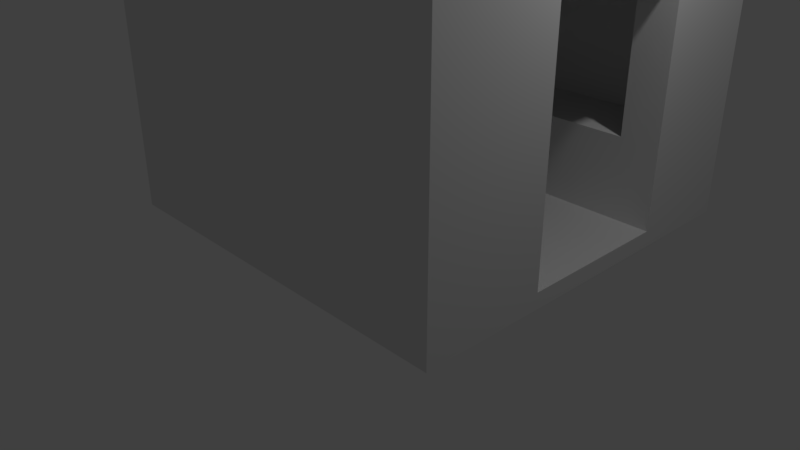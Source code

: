# Source: Elevator.blend  (saved by Blender 2.79.0; exported with 4.5.12 LTS)
import bpy
from mathutils import Matrix  # noqa: F401  (used for matrix-valued properties, if any)

bpy.ops.wm.read_factory_settings(use_empty=True)
scene = bpy.context.scene
scene.name = 'Scene'

# ---- collections
col_collection_1 = bpy.data.collections.new('Collection 1'); scene.collection.children.link(col_collection_1)

# ---- world
world_world = bpy.data.worlds.new('World'); scene.world = world_world
world_world.color = (0.05088, 0.05088, 0.05088)
world_world.use_sun_shadow = False
world_world.sun_shadow_jitter_overblur = 0.0
world_world.cycles.sampling_method = 'MANUAL'

# ---- cameras
cam_camera = bpy.data.cameras.new('Camera')
cam_camera.clip_end = 100.0
cam_camera.lens = 35.0
cam_camera.sensor_width = 32.0
cam_camera.sensor_height = 18.0
cam_camera.ortho_scale = 7.314
cam_camera.dof.focus_distance = 0.0
cam_camera.dof.aperture_fstop = 128.0

# ---- lights
light_lamp = bpy.data.lights.new('Lamp', 'POINT')
light_lamp.transmission_factor = 0.0
light_lamp.cutoff_distance = 30.0
light_lamp.energy = 100.0
light_lamp.shadow_buffer_clip_start = 1.001
light_lamp.shadow_soft_size = 0.1
light_lamp.shadow_maximum_resolution = 0.006
light_lamp.use_absolute_resolution = True

# ---- meshes
me_cube_003 = bpy.data.meshes.new('Cube.003')
me_cube_003.from_pydata([(-0.7958, -0.7902, -0.8779), (-0.7958, -0.7902, 0.7888), (-0.7958, 0.8098, -0.8779), (-0.7958, 0.8098, 0.7888), (0.8042, -0.7902, -0.8779), (0.8042, -0.7902, 0.7888), (0.8042, 0.8098, -0.8779), (0.8042, 0.8098, 0.7888), (-1.0, -1.0, -1.0), (-1.0, -1.0, 1.0), (-1.0, 1.0, -1.0), (-1.0, 1.0, 1.0), (1.0, -1.0, -1.0), (1.0, -1.0, 1.0), (1.0, 1.0, -1.0), (1.0, 1.0, 1.0), (-1.0, -0.3644, -0.9319), (1.0, -0.3644, -0.9319), (-1.0, 0.4356, -0.9319), (1.0, 0.4356, -0.9319), (-1.0, -0.3644, 0.06806), (1.0, -0.3644, 0.06806), (1.0, -0.3644, -0.3644), (0.8042, -0.3644, 0.06806), (-0.7958, -0.3644, 0.06806), (-1.0, 0.4356, -0.4356), (0.8042, 0.4356, -0.8779), (-0.7958, 0.4356, -0.8779), (-1.0, 0.4356, 0.06806), (1.0, 0.4356, 0.06806), (0.8042, 0.4356, 0.06806), (-0.7958, 0.4356, 0.06806), (0.8042, -0.3644, -0.8779), (-0.7958, -0.3644, -0.8779), (-0.7958, -0.3644, -0.5991), (-0.7958, -0.7902, -0.5991), (0.8042, -0.7902, -0.5991), (0.8042, -0.3644, -0.5991), (0.8042, 0.8098, -0.5885), (-0.7958, 0.8098, -0.5885), (0.8042, 0.4356, -0.5885), (-0.7958, 0.4356, -0.5885)], [], [(0, 33, 24, 31, 27, 2, 3, 1), (2, 6, 7, 3), (6, 26, 30, 23, 32, 4, 5, 7), (4, 0, 1, 5), (27, 26, 40, 41), (7, 5, 1, 3), (8, 9, 20, 16, 18, 25, 10), (10, 11, 15, 14), (14, 15, 29, 19, 17, 22, 12), (12, 13, 9, 8), (10, 14, 12, 8), (15, 11, 9, 13), (10, 25, 28, 20, 9, 11), (18, 19, 29, 30, 26, 27, 31, 28, 25), (21, 23, 30, 29), (24, 20, 28, 31), (12, 22, 21, 29, 15, 13), (17, 16, 20, 24, 33, 32, 23, 21, 22), (4, 32, 37, 36), (16, 17, 19, 18), (37, 34, 35, 36), (0, 4, 36, 35), (32, 33, 34, 37), (33, 0, 35, 34), (39, 41, 40, 38), (6, 2, 39, 38), (2, 27, 41, 39), (26, 6, 38, 40)])
me_cube_003.use_remesh_preserve_volume = False
me_cube_003.use_remesh_preserve_attributes = False
me_cube_003.use_mirror_vertex_groups = False
me_cube_003.update()

# ---- objects
ob_cube_001 = bpy.data.objects.new('Cube.001', me_cube_003)
ob_lamp = bpy.data.objects.new('Lamp', light_lamp)
ob_camera = bpy.data.objects.new('Camera', cam_camera)

# ---- transforms, parenting, visibility, modifiers, constraints
ob_cube_001.location = (0.3744, 0.6656, 3.566)
ob_cube_001.scale = (2.5, 2.5, 3.0)
ob_cube_001.lineart.crease_threshold = 0.0
ob_lamp.location = (4.076, 1.005, 5.904)
ob_lamp.rotation_euler = (0.6503, 0.05522, 1.866)
ob_lamp.lock_rotations_4d = False
ob_lamp.empty_display_type = 'ARROWS'
ob_lamp.color = (0.0, 0.0, 0.0, 0.0)
ob_lamp.lineart.crease_threshold = 0.0
ob_camera.location = (7.481, -6.508, 5.344)
ob_camera.rotation_euler = (1.109, 0.0, 0.8149)
ob_camera.lock_rotations_4d = False
ob_camera.empty_display_type = 'ARROWS'
ob_camera.color = (0.0, 0.0, 0.0, 0.0)
ob_camera.display_type = 'WIRE'
ob_camera.lineart.crease_threshold = 0.0

# ---- collection membership
col_collection_1.objects.link(ob_cube_001)
col_collection_1.objects.link(ob_lamp)
col_collection_1.objects.link(ob_camera)

# ---- scene / render settings (as saved in the file)
scene.camera = ob_camera
scene.frame_start = 1; scene.frame_end = 250; scene.frame_set(1)
scene.render.engine = 'BLENDER_EEVEE_NEXT'
scene.render.resolution_percentage = 50
scene.render.dither_intensity = 0.0
scene.cycles.use_denoising = False
scene.cycles.samples = 128
scene.cycles.sampling_pattern = 'TABULATED_SOBOL'
scene.cycles.use_adaptive_sampling = False
scene.cycles.use_light_tree = False
scene.cycles.blur_glossy = 0.0
scene.cycles.sample_clamp_indirect = 0.0
scene.view_settings.view_transform = 'Standard'
bpy.context.view_layer.update()
